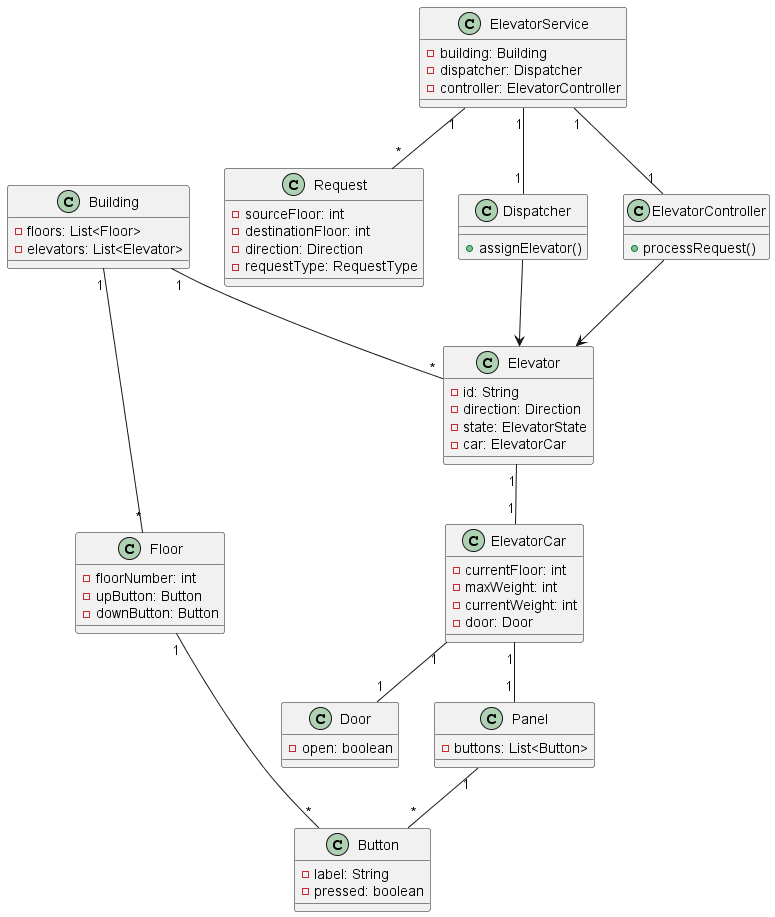

The diagram above was rendered by PlantUML. Its source (embedded in the PNG):
@startuml

class Building {
  -floors: List<Floor>
  -elevators: List<Elevator>
}

class Floor {
  -floorNumber: int
  -upButton: Button
  -downButton: Button
}

class Elevator {
  -id: String
  -direction: Direction
  -state: ElevatorState
  -car: ElevatorCar
}

class ElevatorCar {
  -currentFloor: int
  -maxWeight: int
  -currentWeight: int
  -door: Door
}

class Door {
  -open: boolean
}

class Panel {
  -buttons: List<Button>
}

class Button {
  -label: String
  -pressed: boolean
}

class Request {
  -sourceFloor: int
  -destinationFloor: int
  -direction: Direction
  -requestType: RequestType
}

class Dispatcher {
  +assignElevator()
}

class ElevatorController {
  +processRequest()
}

class ElevatorService {
  -building: Building
  -dispatcher: Dispatcher
  -controller: ElevatorController
}

Building "1" -- "*" Floor
Building "1" -- "*" Elevator
Elevator "1" -- "1" ElevatorCar
ElevatorCar "1" -- "1" Door
ElevatorCar "1" -- "1" Panel
Panel "1" -- "*" Button
Floor "1" -- "*" Button
ElevatorService "1" -- "1" Dispatcher
ElevatorService "1" -- "1" ElevatorController
ElevatorService "1" -- "*" Request
Dispatcher --> Elevator
ElevatorController --> Elevator

@enduml